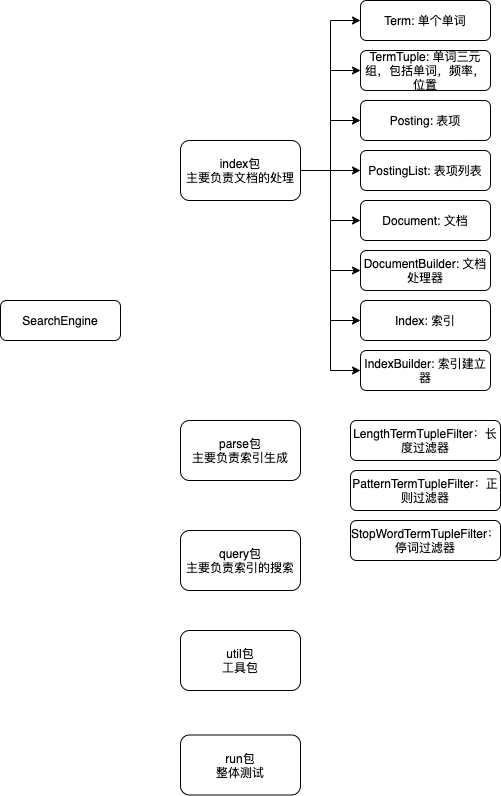

The diagram above was exported from draw.io. Its source (the exported page's mxGraphModel, read from the mxfile embedded in the PNG):
<mxGraphModel dx="1051" dy="632" grid="1" gridSize="10" guides="1" tooltips="1" connect="1" arrows="1" fold="1" page="1" pageScale="1" pageWidth="827" pageHeight="1169" math="0" shadow="0">
  <root>
    <mxCell id="WIyWlLk6GJQsqaUBKTNV-0" />
    <mxCell id="WIyWlLk6GJQsqaUBKTNV-1" parent="WIyWlLk6GJQsqaUBKTNV-0" />
    <mxCell id="WIyWlLk6GJQsqaUBKTNV-3" value="SearchEngine" style="rounded=1;whiteSpace=wrap;html=1;fontSize=12;glass=0;strokeWidth=1;shadow=0;" parent="WIyWlLk6GJQsqaUBKTNV-1" vertex="1">
      <mxGeometry x="40" y="310" width="120" height="40" as="geometry" />
    </mxCell>
    <mxCell id="wN9z3UyGewJpHdi1fwlL-14" style="edgeStyle=orthogonalEdgeStyle;rounded=0;orthogonalLoop=1;jettySize=auto;html=1;entryX=0;entryY=0.5;entryDx=0;entryDy=0;" edge="1" parent="WIyWlLk6GJQsqaUBKTNV-1" source="wN9z3UyGewJpHdi1fwlL-0" target="wN9z3UyGewJpHdi1fwlL-5">
      <mxGeometry relative="1" as="geometry" />
    </mxCell>
    <mxCell id="wN9z3UyGewJpHdi1fwlL-15" style="edgeStyle=orthogonalEdgeStyle;rounded=0;orthogonalLoop=1;jettySize=auto;html=1;entryX=0;entryY=0.5;entryDx=0;entryDy=0;" edge="1" parent="WIyWlLk6GJQsqaUBKTNV-1" source="wN9z3UyGewJpHdi1fwlL-0" target="wN9z3UyGewJpHdi1fwlL-6">
      <mxGeometry relative="1" as="geometry" />
    </mxCell>
    <mxCell id="wN9z3UyGewJpHdi1fwlL-16" style="edgeStyle=orthogonalEdgeStyle;rounded=0;orthogonalLoop=1;jettySize=auto;html=1;entryX=0;entryY=0.5;entryDx=0;entryDy=0;" edge="1" parent="WIyWlLk6GJQsqaUBKTNV-1" source="wN9z3UyGewJpHdi1fwlL-0" target="wN9z3UyGewJpHdi1fwlL-7">
      <mxGeometry relative="1" as="geometry" />
    </mxCell>
    <mxCell id="wN9z3UyGewJpHdi1fwlL-17" style="edgeStyle=orthogonalEdgeStyle;rounded=0;orthogonalLoop=1;jettySize=auto;html=1;" edge="1" parent="WIyWlLk6GJQsqaUBKTNV-1" source="wN9z3UyGewJpHdi1fwlL-0" target="wN9z3UyGewJpHdi1fwlL-8">
      <mxGeometry relative="1" as="geometry" />
    </mxCell>
    <mxCell id="wN9z3UyGewJpHdi1fwlL-18" style="edgeStyle=orthogonalEdgeStyle;rounded=0;orthogonalLoop=1;jettySize=auto;html=1;entryX=0;entryY=0.5;entryDx=0;entryDy=0;" edge="1" parent="WIyWlLk6GJQsqaUBKTNV-1" source="wN9z3UyGewJpHdi1fwlL-0" target="wN9z3UyGewJpHdi1fwlL-9">
      <mxGeometry relative="1" as="geometry" />
    </mxCell>
    <mxCell id="wN9z3UyGewJpHdi1fwlL-19" style="edgeStyle=orthogonalEdgeStyle;rounded=0;orthogonalLoop=1;jettySize=auto;html=1;entryX=0;entryY=0.5;entryDx=0;entryDy=0;" edge="1" parent="WIyWlLk6GJQsqaUBKTNV-1" source="wN9z3UyGewJpHdi1fwlL-0" target="wN9z3UyGewJpHdi1fwlL-10">
      <mxGeometry relative="1" as="geometry" />
    </mxCell>
    <mxCell id="wN9z3UyGewJpHdi1fwlL-20" style="edgeStyle=orthogonalEdgeStyle;rounded=0;orthogonalLoop=1;jettySize=auto;html=1;entryX=0;entryY=0.5;entryDx=0;entryDy=0;" edge="1" parent="WIyWlLk6GJQsqaUBKTNV-1" source="wN9z3UyGewJpHdi1fwlL-0" target="wN9z3UyGewJpHdi1fwlL-11">
      <mxGeometry relative="1" as="geometry" />
    </mxCell>
    <mxCell id="wN9z3UyGewJpHdi1fwlL-21" style="edgeStyle=orthogonalEdgeStyle;rounded=0;orthogonalLoop=1;jettySize=auto;html=1;entryX=0;entryY=0.5;entryDx=0;entryDy=0;" edge="1" parent="WIyWlLk6GJQsqaUBKTNV-1" source="wN9z3UyGewJpHdi1fwlL-0" target="wN9z3UyGewJpHdi1fwlL-13">
      <mxGeometry relative="1" as="geometry" />
    </mxCell>
    <mxCell id="wN9z3UyGewJpHdi1fwlL-0" value="index包&lt;br&gt;主要负责文档的处理" style="rounded=1;whiteSpace=wrap;html=1;" vertex="1" parent="WIyWlLk6GJQsqaUBKTNV-1">
      <mxGeometry x="220" y="150" width="120" height="60" as="geometry" />
    </mxCell>
    <mxCell id="wN9z3UyGewJpHdi1fwlL-1" value="parse包&lt;br&gt;主要负责索引生成" style="rounded=1;whiteSpace=wrap;html=1;" vertex="1" parent="WIyWlLk6GJQsqaUBKTNV-1">
      <mxGeometry x="220" y="430" width="120" height="60" as="geometry" />
    </mxCell>
    <mxCell id="wN9z3UyGewJpHdi1fwlL-2" value="query包&lt;br&gt;主要负责索引的搜索" style="rounded=1;whiteSpace=wrap;html=1;" vertex="1" parent="WIyWlLk6GJQsqaUBKTNV-1">
      <mxGeometry x="220" y="540" width="120" height="60" as="geometry" />
    </mxCell>
    <mxCell id="wN9z3UyGewJpHdi1fwlL-3" value="util包&lt;br&gt;工具包" style="rounded=1;whiteSpace=wrap;html=1;" vertex="1" parent="WIyWlLk6GJQsqaUBKTNV-1">
      <mxGeometry x="220" y="640" width="120" height="60" as="geometry" />
    </mxCell>
    <mxCell id="wN9z3UyGewJpHdi1fwlL-4" value="run包&lt;br&gt;整体测试" style="rounded=1;whiteSpace=wrap;html=1;" vertex="1" parent="WIyWlLk6GJQsqaUBKTNV-1">
      <mxGeometry x="220" y="744.5" width="120" height="60" as="geometry" />
    </mxCell>
    <mxCell id="wN9z3UyGewJpHdi1fwlL-5" value="Term: 单个单词" style="rounded=1;whiteSpace=wrap;html=1;" vertex="1" parent="WIyWlLk6GJQsqaUBKTNV-1">
      <mxGeometry x="400" y="10" width="130" height="40" as="geometry" />
    </mxCell>
    <mxCell id="wN9z3UyGewJpHdi1fwlL-6" value="TermTuple: 单词三元组，包括单词，频率，位置" style="rounded=1;whiteSpace=wrap;html=1;" vertex="1" parent="WIyWlLk6GJQsqaUBKTNV-1">
      <mxGeometry x="400" y="60" width="130" height="40" as="geometry" />
    </mxCell>
    <mxCell id="wN9z3UyGewJpHdi1fwlL-7" value="Posting: 表项" style="rounded=1;whiteSpace=wrap;html=1;" vertex="1" parent="WIyWlLk6GJQsqaUBKTNV-1">
      <mxGeometry x="400" y="110" width="130" height="40" as="geometry" />
    </mxCell>
    <mxCell id="wN9z3UyGewJpHdi1fwlL-8" value="PostingList: 表项列表" style="rounded=1;whiteSpace=wrap;html=1;" vertex="1" parent="WIyWlLk6GJQsqaUBKTNV-1">
      <mxGeometry x="400" y="160" width="130" height="40" as="geometry" />
    </mxCell>
    <mxCell id="wN9z3UyGewJpHdi1fwlL-9" value="Document: 文档" style="rounded=1;whiteSpace=wrap;html=1;" vertex="1" parent="WIyWlLk6GJQsqaUBKTNV-1">
      <mxGeometry x="400" y="210" width="130" height="40" as="geometry" />
    </mxCell>
    <mxCell id="wN9z3UyGewJpHdi1fwlL-10" value="DocumentBuilder: 文档处理器" style="rounded=1;whiteSpace=wrap;html=1;" vertex="1" parent="WIyWlLk6GJQsqaUBKTNV-1">
      <mxGeometry x="400" y="260" width="130" height="40" as="geometry" />
    </mxCell>
    <mxCell id="wN9z3UyGewJpHdi1fwlL-11" value="Index: 索引" style="rounded=1;whiteSpace=wrap;html=1;" vertex="1" parent="WIyWlLk6GJQsqaUBKTNV-1">
      <mxGeometry x="400" y="310" width="130" height="40" as="geometry" />
    </mxCell>
    <mxCell id="wN9z3UyGewJpHdi1fwlL-13" value="IndexBuilder: 索引建立器" style="rounded=1;whiteSpace=wrap;html=1;" vertex="1" parent="WIyWlLk6GJQsqaUBKTNV-1">
      <mxGeometry x="400" y="360" width="130" height="40" as="geometry" />
    </mxCell>
    <mxCell id="wN9z3UyGewJpHdi1fwlL-22" value="LengthTermTupleFilter：长度过滤器" style="rounded=1;whiteSpace=wrap;html=1;" vertex="1" parent="WIyWlLk6GJQsqaUBKTNV-1">
      <mxGeometry x="390" y="430" width="150" height="40" as="geometry" />
    </mxCell>
    <mxCell id="wN9z3UyGewJpHdi1fwlL-23" value="PatternTermTupleFilter：正则过滤器" style="rounded=1;whiteSpace=wrap;html=1;" vertex="1" parent="WIyWlLk6GJQsqaUBKTNV-1">
      <mxGeometry x="390" y="480" width="150" height="40" as="geometry" />
    </mxCell>
    <mxCell id="wN9z3UyGewJpHdi1fwlL-24" value="StopWordTermTupleFilter：停词过滤器" style="rounded=1;whiteSpace=wrap;html=1;" vertex="1" parent="WIyWlLk6GJQsqaUBKTNV-1">
      <mxGeometry x="390" y="530" width="150" height="40" as="geometry" />
    </mxCell>
  </root>
</mxGraphModel>